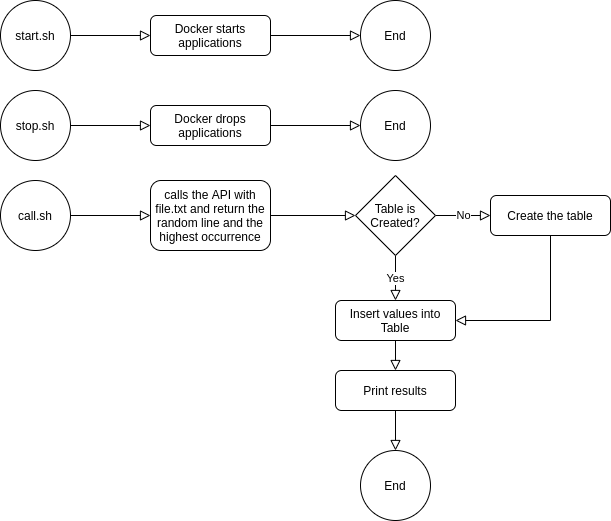

The diagram above was exported from draw.io. Its source (the exported page's mxGraphModel, read from the mxfile embedded in the PNG):
<mxGraphModel dx="2062" dy="756" grid="1" gridSize="10" guides="1" tooltips="1" connect="1" arrows="1" fold="1" page="1" pageScale="1" pageWidth="827" pageHeight="1169" math="0" shadow="0">
  <root>
    <mxCell id="WIyWlLk6GJQsqaUBKTNV-0" />
    <mxCell id="WIyWlLk6GJQsqaUBKTNV-1" parent="WIyWlLk6GJQsqaUBKTNV-0" />
    <mxCell id="WIyWlLk6GJQsqaUBKTNV-2" value="" style="rounded=0;html=1;jettySize=auto;orthogonalLoop=1;fontSize=11;endArrow=block;endFill=0;endSize=8;strokeWidth=1;shadow=0;labelBackgroundColor=none;edgeStyle=orthogonalEdgeStyle;exitX=1;exitY=0.5;exitDx=0;exitDy=0;entryX=0;entryY=0.5;entryDx=0;entryDy=0;" parent="WIyWlLk6GJQsqaUBKTNV-1" source="xhQKlMY5wKX4JI9G9k62-1" target="WIyWlLk6GJQsqaUBKTNV-3" edge="1">
      <mxGeometry relative="1" as="geometry">
        <mxPoint x="220" y="90" as="targetPoint" />
      </mxGeometry>
    </mxCell>
    <mxCell id="xhQKlMY5wKX4JI9G9k62-4" style="edgeStyle=orthogonalEdgeStyle;rounded=0;orthogonalLoop=1;jettySize=auto;html=1;entryX=0;entryY=0.5;entryDx=0;entryDy=0;endArrow=block;endFill=0;endSize=8;" parent="WIyWlLk6GJQsqaUBKTNV-1" source="WIyWlLk6GJQsqaUBKTNV-3" target="xhQKlMY5wKX4JI9G9k62-3" edge="1">
      <mxGeometry relative="1" as="geometry" />
    </mxCell>
    <mxCell id="WIyWlLk6GJQsqaUBKTNV-3" value="Docker starts applications" style="rounded=1;whiteSpace=wrap;html=1;fontSize=12;glass=0;strokeWidth=1;shadow=0;" parent="WIyWlLk6GJQsqaUBKTNV-1" vertex="1">
      <mxGeometry x="200" y="55" width="120" height="40" as="geometry" />
    </mxCell>
    <mxCell id="xhQKlMY5wKX4JI9G9k62-1" value="start.sh" style="ellipse;whiteSpace=wrap;html=1;aspect=fixed;" parent="WIyWlLk6GJQsqaUBKTNV-1" vertex="1">
      <mxGeometry x="50" y="40" width="70" height="70" as="geometry" />
    </mxCell>
    <mxCell id="xhQKlMY5wKX4JI9G9k62-3" value="End" style="ellipse;whiteSpace=wrap;html=1;aspect=fixed;" parent="WIyWlLk6GJQsqaUBKTNV-1" vertex="1">
      <mxGeometry x="410" y="40" width="70" height="70" as="geometry" />
    </mxCell>
    <mxCell id="xhQKlMY5wKX4JI9G9k62-6" value="" style="rounded=0;html=1;jettySize=auto;orthogonalLoop=1;fontSize=11;endArrow=block;endFill=0;endSize=8;strokeWidth=1;shadow=0;labelBackgroundColor=none;edgeStyle=orthogonalEdgeStyle;exitX=1;exitY=0.5;exitDx=0;exitDy=0;entryX=0;entryY=0.5;entryDx=0;entryDy=0;" parent="WIyWlLk6GJQsqaUBKTNV-1" source="xhQKlMY5wKX4JI9G9k62-9" target="xhQKlMY5wKX4JI9G9k62-8" edge="1">
      <mxGeometry relative="1" as="geometry">
        <mxPoint x="220" y="180" as="targetPoint" />
      </mxGeometry>
    </mxCell>
    <mxCell id="xhQKlMY5wKX4JI9G9k62-7" style="edgeStyle=orthogonalEdgeStyle;rounded=0;orthogonalLoop=1;jettySize=auto;html=1;entryX=0;entryY=0.5;entryDx=0;entryDy=0;endArrow=block;endFill=0;endSize=8;" parent="WIyWlLk6GJQsqaUBKTNV-1" source="xhQKlMY5wKX4JI9G9k62-8" target="xhQKlMY5wKX4JI9G9k62-10" edge="1">
      <mxGeometry relative="1" as="geometry" />
    </mxCell>
    <mxCell id="xhQKlMY5wKX4JI9G9k62-8" value="Docker drops applications" style="rounded=1;whiteSpace=wrap;html=1;fontSize=12;glass=0;strokeWidth=1;shadow=0;" parent="WIyWlLk6GJQsqaUBKTNV-1" vertex="1">
      <mxGeometry x="200" y="145" width="120" height="40" as="geometry" />
    </mxCell>
    <mxCell id="xhQKlMY5wKX4JI9G9k62-9" value="stop.sh" style="ellipse;whiteSpace=wrap;html=1;aspect=fixed;" parent="WIyWlLk6GJQsqaUBKTNV-1" vertex="1">
      <mxGeometry x="50" y="130" width="70" height="70" as="geometry" />
    </mxCell>
    <mxCell id="xhQKlMY5wKX4JI9G9k62-10" value="End" style="ellipse;whiteSpace=wrap;html=1;aspect=fixed;" parent="WIyWlLk6GJQsqaUBKTNV-1" vertex="1">
      <mxGeometry x="410" y="130" width="70" height="70" as="geometry" />
    </mxCell>
    <mxCell id="xhQKlMY5wKX4JI9G9k62-13" style="edgeStyle=orthogonalEdgeStyle;rounded=0;orthogonalLoop=1;jettySize=auto;html=1;entryX=0;entryY=0.5;entryDx=0;entryDy=0;endArrow=block;endFill=0;endSize=8;" parent="WIyWlLk6GJQsqaUBKTNV-1" source="xhQKlMY5wKX4JI9G9k62-11" target="xhQKlMY5wKX4JI9G9k62-12" edge="1">
      <mxGeometry relative="1" as="geometry" />
    </mxCell>
    <mxCell id="xhQKlMY5wKX4JI9G9k62-11" value="call.sh" style="ellipse;whiteSpace=wrap;html=1;aspect=fixed;" parent="WIyWlLk6GJQsqaUBKTNV-1" vertex="1">
      <mxGeometry x="50" y="220" width="70" height="70" as="geometry" />
    </mxCell>
    <mxCell id="xhQKlMY5wKX4JI9G9k62-15" style="edgeStyle=orthogonalEdgeStyle;rounded=0;orthogonalLoop=1;jettySize=auto;html=1;entryX=0;entryY=0.5;entryDx=0;entryDy=0;endArrow=block;endFill=0;endSize=8;" parent="WIyWlLk6GJQsqaUBKTNV-1" source="xhQKlMY5wKX4JI9G9k62-12" target="xhQKlMY5wKX4JI9G9k62-16" edge="1">
      <mxGeometry relative="1" as="geometry">
        <mxPoint x="360" y="255" as="targetPoint" />
      </mxGeometry>
    </mxCell>
    <mxCell id="xhQKlMY5wKX4JI9G9k62-12" value="calls the API with file.txt and return the random line and the highest occurrence" style="rounded=1;whiteSpace=wrap;html=1;fontSize=12;glass=0;strokeWidth=1;shadow=0;" parent="WIyWlLk6GJQsqaUBKTNV-1" vertex="1">
      <mxGeometry x="200" y="220" width="120" height="70" as="geometry" />
    </mxCell>
    <mxCell id="xhQKlMY5wKX4JI9G9k62-18" value="No" style="edgeStyle=orthogonalEdgeStyle;rounded=0;orthogonalLoop=1;jettySize=auto;html=1;exitX=1;exitY=0.5;exitDx=0;exitDy=0;endArrow=block;endFill=0;endSize=8;" parent="WIyWlLk6GJQsqaUBKTNV-1" source="xhQKlMY5wKX4JI9G9k62-16" target="xhQKlMY5wKX4JI9G9k62-17" edge="1">
      <mxGeometry relative="1" as="geometry" />
    </mxCell>
    <mxCell id="xhQKlMY5wKX4JI9G9k62-20" value="Yes" style="edgeStyle=orthogonalEdgeStyle;rounded=0;orthogonalLoop=1;jettySize=auto;html=1;exitX=0.5;exitY=1;exitDx=0;exitDy=0;entryX=0.5;entryY=0;entryDx=0;entryDy=0;endArrow=block;endFill=0;endSize=8;" parent="WIyWlLk6GJQsqaUBKTNV-1" source="xhQKlMY5wKX4JI9G9k62-16" target="xhQKlMY5wKX4JI9G9k62-19" edge="1">
      <mxGeometry relative="1" as="geometry" />
    </mxCell>
    <mxCell id="xhQKlMY5wKX4JI9G9k62-16" value="Table is Created?" style="rhombus;whiteSpace=wrap;html=1;" parent="WIyWlLk6GJQsqaUBKTNV-1" vertex="1">
      <mxGeometry x="405" y="215" width="80" height="80" as="geometry" />
    </mxCell>
    <mxCell id="xhQKlMY5wKX4JI9G9k62-21" style="edgeStyle=orthogonalEdgeStyle;rounded=0;orthogonalLoop=1;jettySize=auto;html=1;exitX=0.5;exitY=1;exitDx=0;exitDy=0;entryX=1;entryY=0.5;entryDx=0;entryDy=0;endArrow=block;endFill=0;endSize=8;" parent="WIyWlLk6GJQsqaUBKTNV-1" source="xhQKlMY5wKX4JI9G9k62-17" target="xhQKlMY5wKX4JI9G9k62-19" edge="1">
      <mxGeometry relative="1" as="geometry" />
    </mxCell>
    <mxCell id="xhQKlMY5wKX4JI9G9k62-17" value="Create the table" style="rounded=1;whiteSpace=wrap;html=1;fontSize=12;glass=0;strokeWidth=1;shadow=0;" parent="WIyWlLk6GJQsqaUBKTNV-1" vertex="1">
      <mxGeometry x="540" y="235" width="120" height="40" as="geometry" />
    </mxCell>
    <mxCell id="xhQKlMY5wKX4JI9G9k62-23" style="edgeStyle=orthogonalEdgeStyle;rounded=0;orthogonalLoop=1;jettySize=auto;html=1;endArrow=block;endFill=0;endSize=8;" parent="WIyWlLk6GJQsqaUBKTNV-1" source="xhQKlMY5wKX4JI9G9k62-19" target="xhQKlMY5wKX4JI9G9k62-22" edge="1">
      <mxGeometry relative="1" as="geometry" />
    </mxCell>
    <mxCell id="xhQKlMY5wKX4JI9G9k62-19" value="Insert values into Table" style="rounded=1;whiteSpace=wrap;html=1;fontSize=12;glass=0;strokeWidth=1;shadow=0;" parent="WIyWlLk6GJQsqaUBKTNV-1" vertex="1">
      <mxGeometry x="385" y="340" width="120" height="40" as="geometry" />
    </mxCell>
    <mxCell id="xhQKlMY5wKX4JI9G9k62-25" style="edgeStyle=orthogonalEdgeStyle;rounded=0;orthogonalLoop=1;jettySize=auto;html=1;endArrow=block;endFill=0;endSize=8;" parent="WIyWlLk6GJQsqaUBKTNV-1" source="xhQKlMY5wKX4JI9G9k62-22" target="xhQKlMY5wKX4JI9G9k62-24" edge="1">
      <mxGeometry relative="1" as="geometry" />
    </mxCell>
    <mxCell id="xhQKlMY5wKX4JI9G9k62-22" value="Print results" style="rounded=1;whiteSpace=wrap;html=1;fontSize=12;glass=0;strokeWidth=1;shadow=0;" parent="WIyWlLk6GJQsqaUBKTNV-1" vertex="1">
      <mxGeometry x="385" y="410" width="120" height="40" as="geometry" />
    </mxCell>
    <mxCell id="xhQKlMY5wKX4JI9G9k62-24" value="End" style="ellipse;whiteSpace=wrap;html=1;aspect=fixed;" parent="WIyWlLk6GJQsqaUBKTNV-1" vertex="1">
      <mxGeometry x="410" y="490" width="70" height="70" as="geometry" />
    </mxCell>
  </root>
</mxGraphModel>